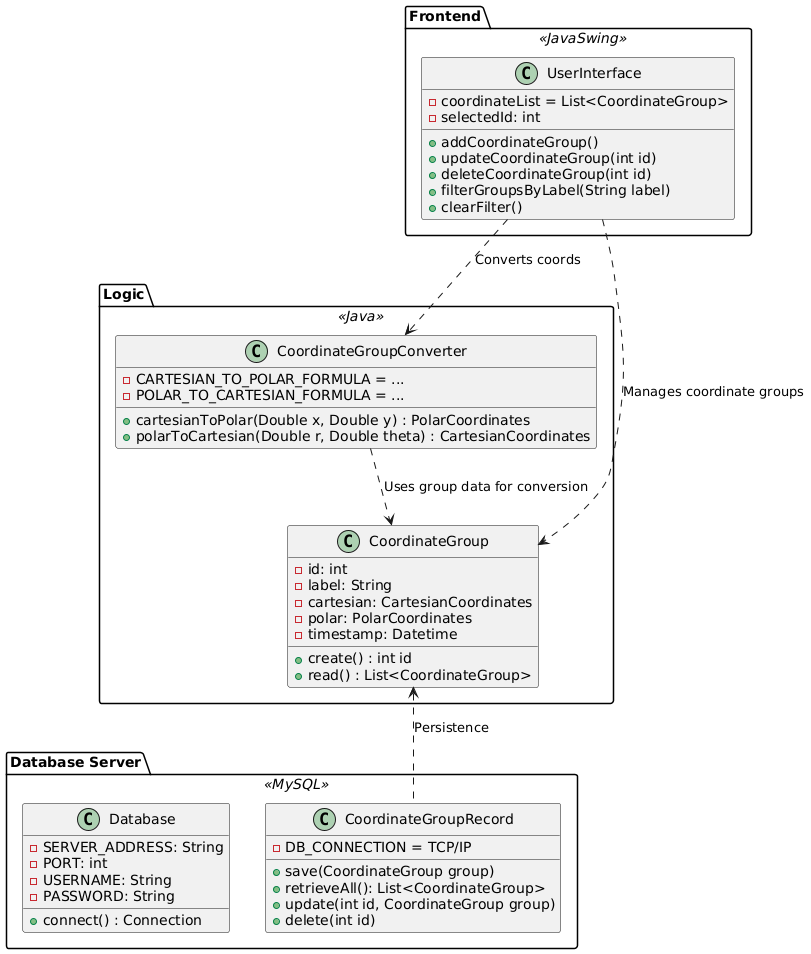

The diagram above was rendered by PlantUML. Its source (embedded in the PNG):
@startuml
' Class Diagram for Dummy Coordination Conversion Application
' Using Client-Server Architecture 

' Define Packages
package "Frontend" <<JavaSwing>> {
    class UserInterface {
        + addCoordinateGroup()
        + updateCoordinateGroup(int id)
        + deleteCoordinateGroup(int id)
        + filterGroupsByLabel(String label)
        + clearFilter()
        
        - coordinateList = List<CoordinateGroup>
        - selectedId: int
    }
}

package "Logic" <<Java>> {
    class CoordinateGroupConverter {
        + cartesianToPolar(Double x, Double y) : PolarCoordinates
        + polarToCartesian(Double r, Double theta) : CartesianCoordinates

        - CARTESIAN_TO_POLAR_FORMULA = ... 
        - POLAR_TO_CARTESIAN_FORMULA = ... 
    }
    
    class CoordinateGroup {
        + create() : int id
        + read() : List<CoordinateGroup>
        
        - id: int
        - label: String
        - cartesian: CartesianCoordinates
        - polar: PolarCoordinates
        - timestamp: Datetime
    }
}

package "Database Server" <<MySQL>> {
    class CoordinateGroupRecord {
        + save(CoordinateGroup group)
        + retrieveAll(): List<CoordinateGroup>
        + update(int id, CoordinateGroup group)
        + delete(int id)
        
        - DB_CONNECTION = TCP/IP
    }
    
    class Database {
        + connect() : Connection
        - SERVER_ADDRESS: String
        - PORT: int
        - USERNAME: String
        - PASSWORD: String
    }
}


' Associations 
UserInterface ..> CoordinateGroupConverter : Converts coords
UserInterface ..> CoordinateGroup : Manages coordinate groups
CoordinateGroupConverter ..> CoordinateGroup : Uses group data for conversion
CoordinateGroup <.. CoordinateGroupRecord : Persistence
@enduml